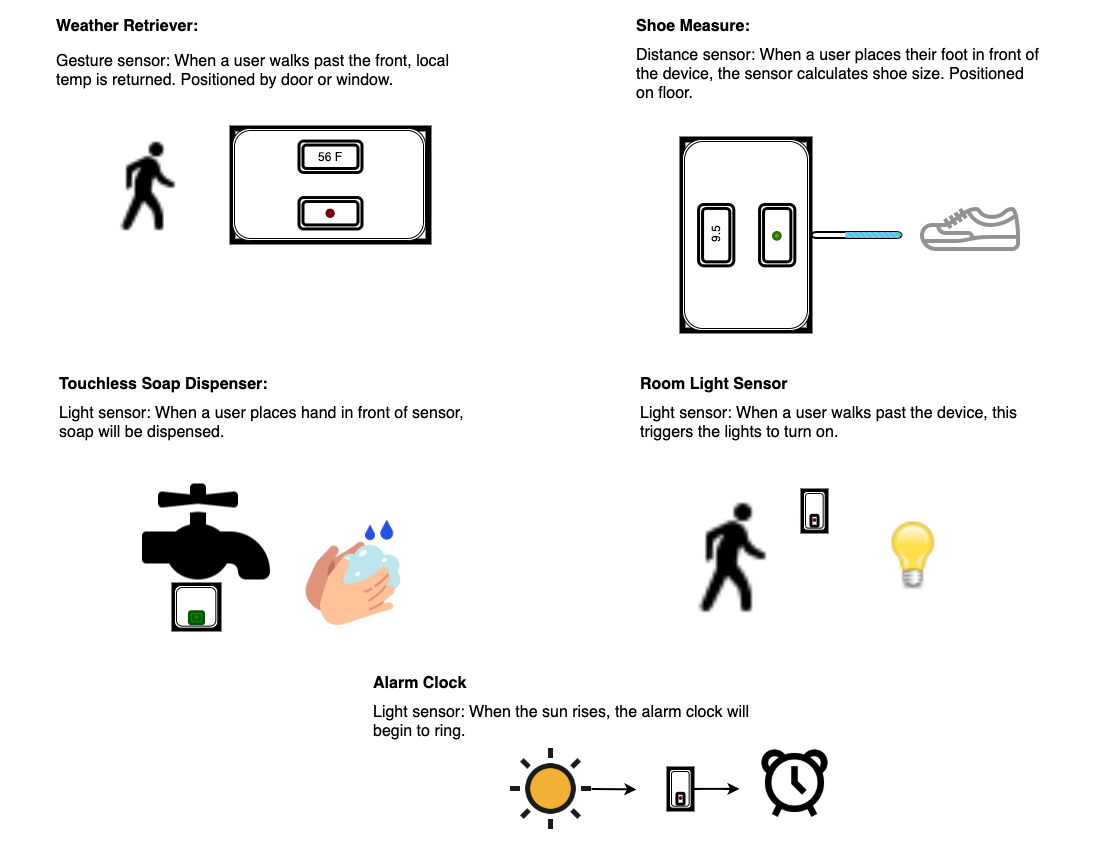

The diagram above was exported from draw.io. Its source (the exported page's mxGraphModel, read from the mxfile embedded in the PNG):
<mxGraphModel dx="1426" dy="771" grid="0" gridSize="10" guides="1" tooltips="1" connect="1" arrows="1" fold="1" page="1" pageScale="1" pageWidth="1100" pageHeight="850" math="0" shadow="0">
  <root>
    <mxCell id="0" />
    <mxCell id="1" parent="0" />
    <mxCell id="ui49H_DTmGqIXlYZ3QLv-28" value="" style="html=1;shadow=0;dashed=0;shape=mxgraph.bootstrap.rrect;rSize=5;strokeColor=default;fillColor=#f6f6f6;whiteSpace=wrap;labelBorderColor=default;fontSize=16;strokeWidth=2;align=center;rotation=-180;" vertex="1" parent="1">
      <mxGeometry x="811" y="231.5" width="90" height="6" as="geometry" />
    </mxCell>
    <mxCell id="ui49H_DTmGqIXlYZ3QLv-29" value="" style="html=1;shadow=0;dashed=0;shape=mxgraph.bootstrap.leftButtonStriped;fillColor=#55BFE0;fontColor=#FFFFFF;whiteSpace=wrap;labelBorderColor=none;fontSize=16;strokeColor=default;strokeWidth=3;rotation=-180;" vertex="1" parent="ui49H_DTmGqIXlYZ3QLv-28">
      <mxGeometry x="34" width="56.249999999999986" height="6" as="geometry" />
    </mxCell>
    <mxCell id="ui49H_DTmGqIXlYZ3QLv-6" value="" style="group;strokeWidth=6;strokeColor=default;" vertex="1" connectable="0" parent="1">
      <mxGeometry x="232" y="128" width="196" height="113" as="geometry" />
    </mxCell>
    <mxCell id="ui49H_DTmGqIXlYZ3QLv-2" value="" style="shape=ext;double=1;rounded=1;whiteSpace=wrap;html=1;" vertex="1" parent="ui49H_DTmGqIXlYZ3QLv-6">
      <mxGeometry width="193" height="112" as="geometry" />
    </mxCell>
    <mxCell id="ui49H_DTmGqIXlYZ3QLv-3" value="" style="shape=ext;double=1;rounded=1;whiteSpace=wrap;html=1;strokeWidth=3;" vertex="1" parent="ui49H_DTmGqIXlYZ3QLv-6">
      <mxGeometry x="66.5" y="12.555555555555555" width="62.99999999999999" height="31.38888888888889" as="geometry" />
    </mxCell>
    <mxCell id="ui49H_DTmGqIXlYZ3QLv-4" value="" style="shape=ext;double=1;rounded=1;whiteSpace=wrap;html=1;strokeWidth=3;" vertex="1" parent="ui49H_DTmGqIXlYZ3QLv-6">
      <mxGeometry x="66.5" y="69.05555555555556" width="62.99999999999999" height="31.38888888888889" as="geometry" />
    </mxCell>
    <mxCell id="ui49H_DTmGqIXlYZ3QLv-11" value="" style="ellipse;whiteSpace=wrap;html=1;aspect=fixed;strokeColor=#6F0000;strokeWidth=3;fillColor=#a20025;fontColor=#ffffff;" vertex="1" parent="ui49H_DTmGqIXlYZ3QLv-6">
      <mxGeometry x="94.5" y="81.61111111111111" width="6.277777777777778" height="6.277777777777778" as="geometry" />
    </mxCell>
    <mxCell id="ui49H_DTmGqIXlYZ3QLv-12" value="56 F" style="text;html=1;strokeColor=none;fillColor=none;align=center;verticalAlign=middle;whiteSpace=wrap;rounded=0;" vertex="1" parent="ui49H_DTmGqIXlYZ3QLv-6">
      <mxGeometry x="77" y="18.833333333333332" width="42" height="18.833333333333332" as="geometry" />
    </mxCell>
    <mxCell id="ui49H_DTmGqIXlYZ3QLv-14" value="&lt;h1 style=&quot;font-size: 16px&quot;&gt;Weather Retriever:&lt;/h1&gt;&lt;p style=&quot;font-size: 16px&quot;&gt;Gesture sensor: When a user walks past the front, local temp is returned. Positioned by door or window.&lt;/p&gt;" style="text;html=1;strokeColor=none;fillColor=none;spacing=5;spacingTop=-20;whiteSpace=wrap;overflow=hidden;rounded=0;fontSize=16;" vertex="1" parent="1">
      <mxGeometry x="50.5" y="16" width="412.5" height="83" as="geometry" />
    </mxCell>
    <mxCell id="ui49H_DTmGqIXlYZ3QLv-15" value="" style="group;strokeWidth=6;strokeColor=default;rotation=-90;" vertex="1" connectable="0" parent="1">
      <mxGeometry x="650" y="171" width="191" height="127" as="geometry" />
    </mxCell>
    <mxCell id="ui49H_DTmGqIXlYZ3QLv-16" value="" style="shape=ext;double=1;rounded=1;whiteSpace=wrap;html=1;rotation=-90;" vertex="1" parent="ui49H_DTmGqIXlYZ3QLv-15">
      <mxGeometry width="191" height="127" as="geometry" />
    </mxCell>
    <mxCell id="ui49H_DTmGqIXlYZ3QLv-17" value="" style="shape=ext;double=1;rounded=1;whiteSpace=wrap;html=1;strokeWidth=3;rotation=-90;" vertex="1" parent="ui49H_DTmGqIXlYZ3QLv-15">
      <mxGeometry x="35" y="46" width="61.39285714285714" height="35.27777777777778" as="geometry" />
    </mxCell>
    <mxCell id="ui49H_DTmGqIXlYZ3QLv-18" value="" style="shape=ext;double=1;rounded=1;whiteSpace=wrap;html=1;strokeWidth=3;rotation=-90;" vertex="1" parent="ui49H_DTmGqIXlYZ3QLv-15">
      <mxGeometry x="96" y="46" width="61.39285714285714" height="35.27777777777778" as="geometry" />
    </mxCell>
    <mxCell id="ui49H_DTmGqIXlYZ3QLv-19" value="" style="ellipse;whiteSpace=wrap;html=1;aspect=fixed;strokeColor=#2D7600;strokeWidth=3;fillColor=#60a917;fontColor=#ffffff;rotation=-90;" vertex="1" parent="ui49H_DTmGqIXlYZ3QLv-15">
      <mxGeometry x="123" y="61" width="6.695578231292517" height="6.695578231292517" as="geometry" />
    </mxCell>
    <mxCell id="ui49H_DTmGqIXlYZ3QLv-20" value="9.5" style="text;html=1;strokeColor=none;fillColor=none;align=center;verticalAlign=middle;whiteSpace=wrap;rounded=0;rotation=-90;" vertex="1" parent="ui49H_DTmGqIXlYZ3QLv-15">
      <mxGeometry x="44" y="52" width="40.92857142857142" height="21.166666666666664" as="geometry" />
    </mxCell>
    <mxCell id="ui49H_DTmGqIXlYZ3QLv-26" value="&lt;h1 style=&quot;font-size: 16px&quot;&gt;&lt;span&gt;Shoe Measure:&lt;/span&gt;&lt;/h1&gt;&lt;h1 style=&quot;font-size: 16px&quot;&gt;&lt;span style=&quot;font-weight: normal&quot;&gt;Distance sensor: When a user places their foot in front of the device, the sensor calculates shoe size. Positioned on floor.&lt;/span&gt;&lt;br&gt;&lt;/h1&gt;" style="text;html=1;strokeColor=none;fillColor=none;spacing=5;spacingTop=-20;whiteSpace=wrap;overflow=hidden;rounded=0;fontSize=16;" vertex="1" parent="1">
      <mxGeometry x="631" y="16" width="412.5" height="83" as="geometry" />
    </mxCell>
    <mxCell id="ui49H_DTmGqIXlYZ3QLv-27" value="" style="shape=image;html=1;verticalAlign=top;verticalLabelPosition=bottom;labelBackgroundColor=#ffffff;imageAspect=0;aspect=fixed;image=https://cdn1.iconfinder.com/data/icons/hawcons/32/699959-icon-48-sports-shoe-128.png;fontSize=16;strokeColor=default;strokeWidth=3;imageBackground=none;labelBorderColor=none;" vertex="1" parent="1">
      <mxGeometry x="904" y="163" width="128" height="128" as="geometry" />
    </mxCell>
    <mxCell id="ui49H_DTmGqIXlYZ3QLv-30" value="" style="shape=image;html=1;verticalAlign=top;verticalLabelPosition=bottom;labelBackgroundColor=#ffffff;imageAspect=0;aspect=fixed;image=https://cdn0.iconfinder.com/data/icons/iconsweets2/40/user_walk.png;labelBorderColor=default;fontSize=9;strokeColor=default;strokeWidth=2;" vertex="1" parent="1">
      <mxGeometry x="84" y="128" width="113" height="113" as="geometry" />
    </mxCell>
    <mxCell id="ui49H_DTmGqIXlYZ3QLv-33" value="" style="group;strokeWidth=6;strokeColor=default;" vertex="1" connectable="0" parent="1">
      <mxGeometry x="174" y="585" width="44" height="43" as="geometry" />
    </mxCell>
    <mxCell id="ui49H_DTmGqIXlYZ3QLv-34" value="" style="shape=ext;double=1;rounded=1;whiteSpace=wrap;html=1;" vertex="1" parent="ui49H_DTmGqIXlYZ3QLv-33">
      <mxGeometry width="43.326530612244895" height="42.61946902654867" as="geometry" />
    </mxCell>
    <mxCell id="ui49H_DTmGqIXlYZ3QLv-36" value="" style="shape=ext;double=1;rounded=1;whiteSpace=wrap;html=1;strokeWidth=3;fillColor=#008a00;fontColor=#ffffff;strokeColor=#005700;" vertex="1" parent="ui49H_DTmGqIXlYZ3QLv-33">
      <mxGeometry x="14.928571428571429" y="26.27777777777778" width="14.14285714285714" height="11.944444444444441" as="geometry" />
    </mxCell>
    <mxCell id="ui49H_DTmGqIXlYZ3QLv-37" value="" style="ellipse;whiteSpace=wrap;html=1;aspect=fixed;strokeColor=#2D7600;strokeWidth=3;fillColor=#60a917;fontColor=#ffffff;" vertex="1" parent="ui49H_DTmGqIXlYZ3QLv-33">
      <mxGeometry x="21.214285714285708" y="31.055555555555554" width="1.2222222222222219" height="1.2222222222222219" as="geometry" />
    </mxCell>
    <mxCell id="ui49H_DTmGqIXlYZ3QLv-39" value="&lt;h1 style=&quot;font-size: 16px&quot;&gt;&lt;span&gt;Touchless Soap Dispenser:&lt;/span&gt;&lt;/h1&gt;&lt;h1 style=&quot;font-size: 16px&quot;&gt;&lt;span style=&quot;font-weight: normal&quot;&gt;Light sensor: When a user places hand in front of sensor, soap will be dispensed.&lt;/span&gt;&lt;br&gt;&lt;/h1&gt;" style="text;html=1;strokeColor=none;fillColor=none;spacing=5;spacingTop=-20;whiteSpace=wrap;overflow=hidden;rounded=0;fontSize=16;" vertex="1" parent="1">
      <mxGeometry x="54" y="374" width="412.5" height="83" as="geometry" />
    </mxCell>
    <mxCell id="ui49H_DTmGqIXlYZ3QLv-46" value="&lt;h1 style=&quot;font-size: 16px&quot;&gt;&lt;span&gt;Room Light Sensor&lt;/span&gt;&lt;/h1&gt;&lt;h1 style=&quot;font-size: 16px&quot;&gt;&lt;span style=&quot;font-weight: normal&quot;&gt;Light sensor: When a user walks past the device, this triggers the lights to turn on.&lt;/span&gt;&lt;br&gt;&lt;/h1&gt;" style="text;html=1;strokeColor=none;fillColor=none;spacing=5;spacingTop=-20;whiteSpace=wrap;overflow=hidden;rounded=0;fontSize=16;" vertex="1" parent="1">
      <mxGeometry x="634.5" y="374" width="412.5" height="83" as="geometry" />
    </mxCell>
    <mxCell id="ui49H_DTmGqIXlYZ3QLv-49" value="" style="shape=image;html=1;verticalAlign=top;verticalLabelPosition=bottom;labelBackgroundColor=#ffffff;imageAspect=0;aspect=fixed;image=https://cdn1.iconfinder.com/data/icons/coronavirus-information/128/__wash_hand_soap-128.png;labelBorderColor=default;fontSize=9;strokeColor=default;strokeWidth=2;" vertex="1" parent="1">
      <mxGeometry x="299" y="518" width="107" height="107" as="geometry" />
    </mxCell>
    <mxCell id="ui49H_DTmGqIXlYZ3QLv-50" value="" style="shape=image;html=1;verticalAlign=top;verticalLabelPosition=bottom;labelBackgroundColor=#ffffff;imageAspect=0;aspect=fixed;image=https://cdn0.iconfinder.com/data/icons/font-awesome-solid-vol-2/512/faucet-128.png;labelBorderColor=default;fontSize=9;strokeColor=default;strokeWidth=2;" vertex="1" parent="1">
      <mxGeometry x="142" y="467.5" width="128" height="128" as="geometry" />
    </mxCell>
    <mxCell id="ui49H_DTmGqIXlYZ3QLv-53" value="" style="group;strokeWidth=6;strokeColor=default;" vertex="1" connectable="0" parent="1">
      <mxGeometry x="803" y="491" width="22" height="39" as="geometry" />
    </mxCell>
    <mxCell id="ui49H_DTmGqIXlYZ3QLv-54" value="" style="shape=ext;double=1;rounded=1;whiteSpace=wrap;html=1;" vertex="1" parent="ui49H_DTmGqIXlYZ3QLv-53">
      <mxGeometry width="21.663265306122447" height="38.65486725663717" as="geometry" />
    </mxCell>
    <mxCell id="ui49H_DTmGqIXlYZ3QLv-56" value="" style="shape=ext;double=1;rounded=1;whiteSpace=wrap;html=1;strokeWidth=3;" vertex="1" parent="ui49H_DTmGqIXlYZ3QLv-53">
      <mxGeometry x="7.464285714285714" y="23.833333333333332" width="7.07142857142857" height="10.833333333333332" as="geometry" />
    </mxCell>
    <mxCell id="ui49H_DTmGqIXlYZ3QLv-57" value="" style="ellipse;whiteSpace=wrap;html=1;aspect=fixed;strokeColor=#6F0000;strokeWidth=3;fillColor=#a20025;fontColor=#ffffff;" vertex="1" parent="ui49H_DTmGqIXlYZ3QLv-53">
      <mxGeometry x="10.607142857142858" y="28.166666666666668" width="0.7046485260770975" height="0.7046485260770975" as="geometry" />
    </mxCell>
    <mxCell id="ui49H_DTmGqIXlYZ3QLv-59" value="" style="shape=image;html=1;verticalAlign=top;verticalLabelPosition=bottom;labelBackgroundColor=#ffffff;imageAspect=0;aspect=fixed;image=https://cdn0.iconfinder.com/data/icons/iconsweets2/40/user_walk.png;labelBorderColor=default;fontSize=9;strokeColor=default;strokeWidth=2;" vertex="1" parent="1">
      <mxGeometry x="654" y="486" width="139" height="139" as="geometry" />
    </mxCell>
    <mxCell id="ui49H_DTmGqIXlYZ3QLv-62" value="" style="shape=image;html=1;verticalAlign=top;verticalLabelPosition=bottom;labelBackgroundColor=#ffffff;imageAspect=0;aspect=fixed;image=https://cdn0.iconfinder.com/data/icons/woocons1/Light%20Bulb%20On.png;labelBorderColor=default;fontSize=9;strokeColor=default;strokeWidth=2;fillColor=#FFF4C3;" vertex="1" parent="1">
      <mxGeometry x="879" y="521.75" width="67.5" height="67.5" as="geometry" />
    </mxCell>
    <mxCell id="ui49H_DTmGqIXlYZ3QLv-63" value="&lt;h1 style=&quot;font-size: 16px&quot;&gt;&lt;span&gt;Alarm Clock&lt;/span&gt;&lt;/h1&gt;&lt;h1 style=&quot;font-size: 16px&quot;&gt;&lt;span style=&quot;font-weight: normal&quot;&gt;Light sensor: When the sun rises, the alarm clock will begin to ring.&lt;/span&gt;&lt;br&gt;&lt;/h1&gt;" style="text;html=1;strokeColor=none;fillColor=none;spacing=5;spacingTop=-20;whiteSpace=wrap;overflow=hidden;rounded=0;fontSize=16;" vertex="1" parent="1">
      <mxGeometry x="368" y="673" width="412.5" height="83" as="geometry" />
    </mxCell>
    <mxCell id="ui49H_DTmGqIXlYZ3QLv-64" value="" style="group;strokeWidth=6;strokeColor=default;" vertex="1" connectable="0" parent="1">
      <mxGeometry x="669" y="769" width="22" height="39" as="geometry" />
    </mxCell>
    <mxCell id="ui49H_DTmGqIXlYZ3QLv-65" value="" style="shape=ext;double=1;rounded=1;whiteSpace=wrap;html=1;" vertex="1" parent="ui49H_DTmGqIXlYZ3QLv-64">
      <mxGeometry width="21.663265306122447" height="38.65486725663717" as="geometry" />
    </mxCell>
    <mxCell id="ui49H_DTmGqIXlYZ3QLv-66" value="" style="shape=ext;double=1;rounded=1;whiteSpace=wrap;html=1;strokeWidth=3;" vertex="1" parent="ui49H_DTmGqIXlYZ3QLv-64">
      <mxGeometry x="7.464285714285714" y="23.833333333333332" width="7.07142857142857" height="10.833333333333332" as="geometry" />
    </mxCell>
    <mxCell id="ui49H_DTmGqIXlYZ3QLv-67" value="" style="ellipse;whiteSpace=wrap;html=1;aspect=fixed;strokeColor=#6F0000;strokeWidth=3;fillColor=#a20025;fontColor=#ffffff;" vertex="1" parent="ui49H_DTmGqIXlYZ3QLv-64">
      <mxGeometry x="10.607142857142858" y="28.166666666666668" width="0.7046485260770975" height="0.7046485260770975" as="geometry" />
    </mxCell>
    <mxCell id="ui49H_DTmGqIXlYZ3QLv-74" style="edgeStyle=orthogonalEdgeStyle;curved=1;orthogonalLoop=1;jettySize=auto;html=1;fontSize=9;strokeWidth=2;" edge="1" parent="1" source="ui49H_DTmGqIXlYZ3QLv-72">
      <mxGeometry relative="1" as="geometry">
        <mxPoint x="636" y="789" as="targetPoint" />
      </mxGeometry>
    </mxCell>
    <mxCell id="ui49H_DTmGqIXlYZ3QLv-72" value="" style="shape=image;html=1;verticalAlign=top;verticalLabelPosition=bottom;labelBackgroundColor=#ffffff;imageAspect=0;aspect=fixed;image=https://cdn3.iconfinder.com/data/icons/weather-free-1/32/Weather_Free_Filled_Outline_day-weather-sun-128.png;labelBorderColor=default;fontSize=9;strokeColor=default;strokeWidth=2;fillColor=#FFF4C3;" vertex="1" parent="1">
      <mxGeometry x="510" y="748" width="81" height="81" as="geometry" />
    </mxCell>
    <mxCell id="ui49H_DTmGqIXlYZ3QLv-75" value="" style="shape=image;html=1;verticalAlign=top;verticalLabelPosition=bottom;labelBackgroundColor=#ffffff;imageAspect=0;aspect=fixed;image=https://cdn1.iconfinder.com/data/icons/science-technology-outline-24-px/24/Alarm_clock_clock_timekeeper_timepiece_watch-128.png;labelBorderColor=default;fontSize=9;strokeColor=default;strokeWidth=2;fillColor=#FFF4C3;" vertex="1" parent="1">
      <mxGeometry x="755" y="743" width="79" height="79" as="geometry" />
    </mxCell>
    <mxCell id="ui49H_DTmGqIXlYZ3QLv-76" style="edgeStyle=orthogonalEdgeStyle;curved=1;orthogonalLoop=1;jettySize=auto;html=1;fontSize=9;strokeWidth=2;" edge="1" parent="1" source="ui49H_DTmGqIXlYZ3QLv-65">
      <mxGeometry relative="1" as="geometry">
        <mxPoint x="739" y="788.3274336283187" as="targetPoint" />
      </mxGeometry>
    </mxCell>
  </root>
</mxGraphModel>